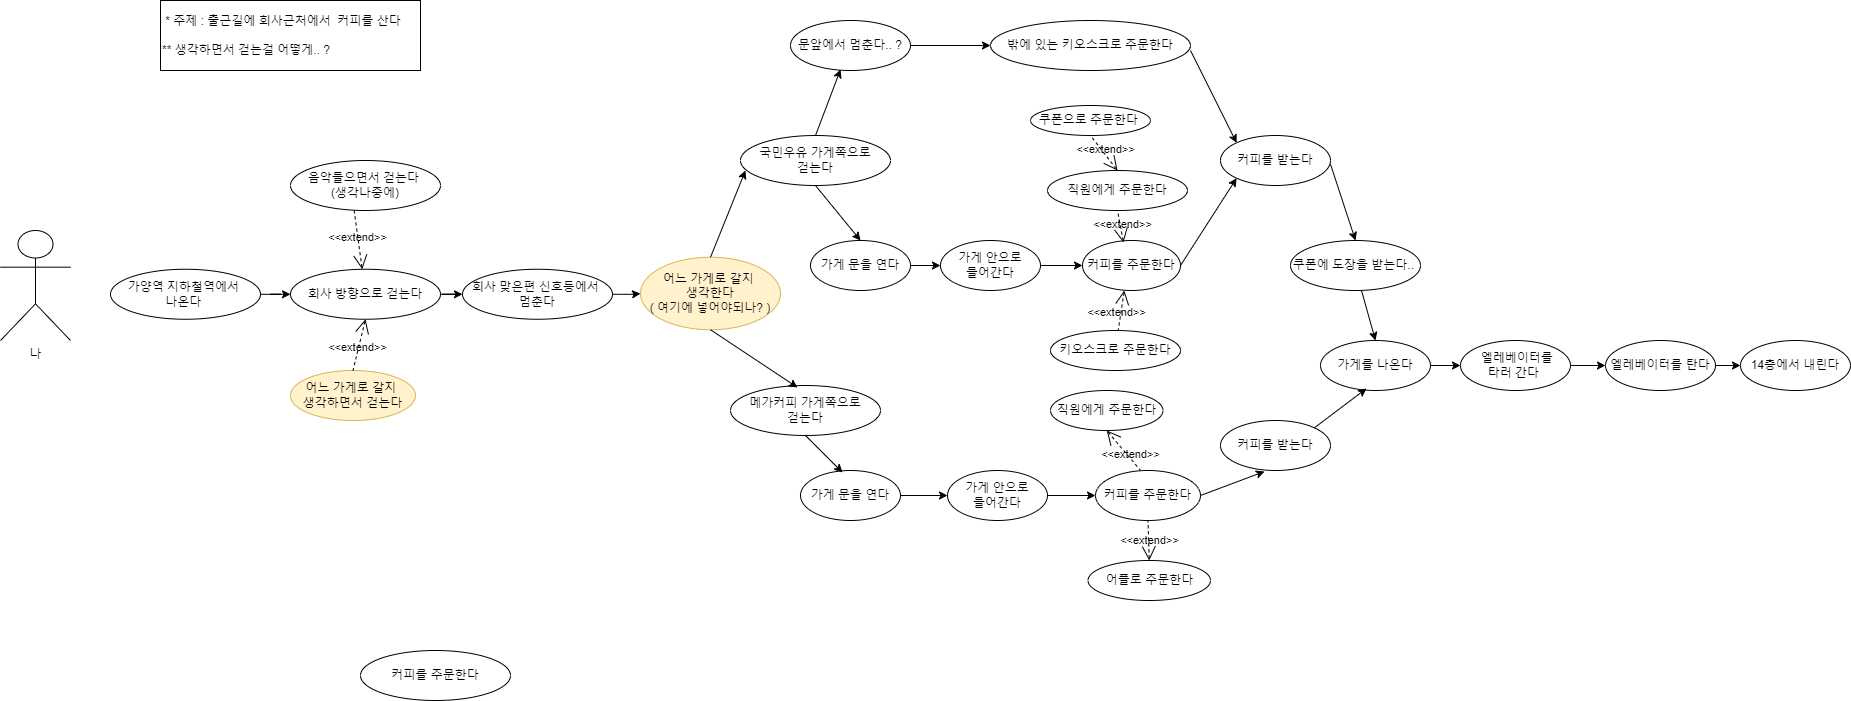

The diagram above was exported from draw.io. Its source (the exported page's mxGraphModel, read from the mxfile embedded in the PNG):
<mxGraphModel dx="2901" dy="1142" grid="1" gridSize="10" guides="1" tooltips="1" connect="1" arrows="1" fold="1" page="1" pageScale="1" pageWidth="827" pageHeight="1169" math="0" shadow="0">
  <root>
    <mxCell id="0" />
    <mxCell id="1" parent="0" />
    <mxCell id="a6851HNYbTkYE2Kyq5rs-73" value="" style="edgeStyle=orthogonalEdgeStyle;rounded=0;orthogonalLoop=1;jettySize=auto;html=1;" edge="1" parent="1" source="a6851HNYbTkYE2Kyq5rs-1" target="a6851HNYbTkYE2Kyq5rs-2">
      <mxGeometry relative="1" as="geometry" />
    </mxCell>
    <mxCell id="a6851HNYbTkYE2Kyq5rs-1" value="가양역 지하철역에서&amp;nbsp;&lt;br&gt;나온다&amp;nbsp;" style="ellipse;whiteSpace=wrap;html=1;" vertex="1" parent="1">
      <mxGeometry x="-10" y="718.75" width="150" height="50" as="geometry" />
    </mxCell>
    <mxCell id="a6851HNYbTkYE2Kyq5rs-74" value="" style="edgeStyle=orthogonalEdgeStyle;rounded=0;orthogonalLoop=1;jettySize=auto;html=1;" edge="1" parent="1" source="a6851HNYbTkYE2Kyq5rs-2" target="a6851HNYbTkYE2Kyq5rs-3">
      <mxGeometry relative="1" as="geometry" />
    </mxCell>
    <mxCell id="a6851HNYbTkYE2Kyq5rs-2" value="회사 방향으로 걷는다" style="ellipse;whiteSpace=wrap;html=1;" vertex="1" parent="1">
      <mxGeometry x="170" y="718.75" width="150" height="50" as="geometry" />
    </mxCell>
    <mxCell id="a6851HNYbTkYE2Kyq5rs-75" value="" style="edgeStyle=orthogonalEdgeStyle;rounded=0;orthogonalLoop=1;jettySize=auto;html=1;" edge="1" parent="1" source="a6851HNYbTkYE2Kyq5rs-3" target="a6851HNYbTkYE2Kyq5rs-50">
      <mxGeometry relative="1" as="geometry" />
    </mxCell>
    <mxCell id="a6851HNYbTkYE2Kyq5rs-3" value="회사 맞은편 신호등에서&amp;nbsp;&lt;br&gt;멈춘다" style="ellipse;whiteSpace=wrap;html=1;" vertex="1" parent="1">
      <mxGeometry x="342" y="718.75" width="150" height="50" as="geometry" />
    </mxCell>
    <mxCell id="a6851HNYbTkYE2Kyq5rs-6" value="커피를 주문한다" style="ellipse;whiteSpace=wrap;html=1;" vertex="1" parent="1">
      <mxGeometry x="240" y="1100" width="150" height="50" as="geometry" />
    </mxCell>
    <mxCell id="a6851HNYbTkYE2Kyq5rs-23" value="" style="edgeStyle=orthogonalEdgeStyle;rounded=0;orthogonalLoop=1;jettySize=auto;html=1;" edge="1" parent="1" source="a6851HNYbTkYE2Kyq5rs-7" target="a6851HNYbTkYE2Kyq5rs-13">
      <mxGeometry relative="1" as="geometry" />
    </mxCell>
    <mxCell id="a6851HNYbTkYE2Kyq5rs-7" value="가게 안으로&lt;br&gt;들어간다" style="ellipse;whiteSpace=wrap;html=1;" vertex="1" parent="1">
      <mxGeometry x="820" y="690" width="100" height="50" as="geometry" />
    </mxCell>
    <mxCell id="a6851HNYbTkYE2Kyq5rs-8" value="밖에 있는 키오스크로 주문한다" style="ellipse;whiteSpace=wrap;html=1;" vertex="1" parent="1">
      <mxGeometry x="870" y="470" width="200" height="50" as="geometry" />
    </mxCell>
    <mxCell id="a6851HNYbTkYE2Kyq5rs-9" value="키오스크로 주문한다" style="ellipse;whiteSpace=wrap;html=1;" vertex="1" parent="1">
      <mxGeometry x="930" y="780" width="130" height="40" as="geometry" />
    </mxCell>
    <mxCell id="a6851HNYbTkYE2Kyq5rs-10" value="직원에게 주문한다" style="ellipse;whiteSpace=wrap;html=1;" vertex="1" parent="1">
      <mxGeometry x="930" y="840" width="112.5" height="40" as="geometry" />
    </mxCell>
    <mxCell id="a6851HNYbTkYE2Kyq5rs-11" value="국민우유 가게쪽으로 &lt;br&gt;걷는다" style="ellipse;whiteSpace=wrap;html=1;" vertex="1" parent="1">
      <mxGeometry x="620" y="585" width="150" height="50" as="geometry" />
    </mxCell>
    <mxCell id="a6851HNYbTkYE2Kyq5rs-12" value="문앞에서 멈춘다.. ?" style="ellipse;whiteSpace=wrap;html=1;" vertex="1" parent="1">
      <mxGeometry x="670" y="470" width="120" height="50" as="geometry" />
    </mxCell>
    <mxCell id="a6851HNYbTkYE2Kyq5rs-13" value="커피를 주문한다" style="ellipse;whiteSpace=wrap;html=1;" vertex="1" parent="1">
      <mxGeometry x="962" y="690" width="98" height="50" as="geometry" />
    </mxCell>
    <mxCell id="a6851HNYbTkYE2Kyq5rs-14" value="어플로 주문한다" style="ellipse;whiteSpace=wrap;html=1;" vertex="1" parent="1">
      <mxGeometry x="967.5" y="1010" width="122.5" height="40" as="geometry" />
    </mxCell>
    <mxCell id="a6851HNYbTkYE2Kyq5rs-15" value="커피를 받는다" style="ellipse;whiteSpace=wrap;html=1;" vertex="1" parent="1">
      <mxGeometry x="1100" y="870" width="110" height="50" as="geometry" />
    </mxCell>
    <mxCell id="a6851HNYbTkYE2Kyq5rs-16" value="쿠폰에 도장을 받는다..&amp;nbsp;" style="ellipse;whiteSpace=wrap;html=1;" vertex="1" parent="1">
      <mxGeometry x="1170" y="690" width="130" height="50" as="geometry" />
    </mxCell>
    <mxCell id="a6851HNYbTkYE2Kyq5rs-17" value="메가커피 가게쪽으로 &lt;br&gt;걷는다" style="ellipse;whiteSpace=wrap;html=1;" vertex="1" parent="1">
      <mxGeometry x="610" y="835" width="150" height="50" as="geometry" />
    </mxCell>
    <mxCell id="a6851HNYbTkYE2Kyq5rs-18" value="" style="endArrow=classic;html=1;rounded=0;entryX=0.417;entryY=0.98;entryDx=0;entryDy=0;exitX=0.5;exitY=0;exitDx=0;exitDy=0;entryPerimeter=0;" edge="1" parent="1" source="a6851HNYbTkYE2Kyq5rs-11" target="a6851HNYbTkYE2Kyq5rs-12">
      <mxGeometry width="50" height="50" relative="1" as="geometry">
        <mxPoint x="733" y="618" as="sourcePoint" />
        <mxPoint x="769" y="606" as="targetPoint" />
      </mxGeometry>
    </mxCell>
    <mxCell id="a6851HNYbTkYE2Kyq5rs-20" value="직원에게 주문한다" style="ellipse;whiteSpace=wrap;html=1;" vertex="1" parent="1">
      <mxGeometry x="927" y="620" width="140" height="40" as="geometry" />
    </mxCell>
    <mxCell id="a6851HNYbTkYE2Kyq5rs-21" value="쿠폰으로 주문한다&amp;nbsp;" style="ellipse;whiteSpace=wrap;html=1;" vertex="1" parent="1">
      <mxGeometry x="910" y="555" width="120" height="30" as="geometry" />
    </mxCell>
    <mxCell id="a6851HNYbTkYE2Kyq5rs-22" value="&amp;lt;&amp;lt;extend&amp;gt;&amp;gt;" style="edgeStyle=none;html=1;startArrow=open;endArrow=none;startSize=12;verticalAlign=bottom;dashed=1;labelBackgroundColor=none;rounded=0;entryX=0.5;entryY=1;entryDx=0;entryDy=0;exitX=0.5;exitY=0;exitDx=0;exitDy=0;" edge="1" parent="1" source="a6851HNYbTkYE2Kyq5rs-20" target="a6851HNYbTkYE2Kyq5rs-21">
      <mxGeometry x="-0.2353" y="2" width="160" relative="1" as="geometry">
        <mxPoint x="994" y="820" as="sourcePoint" />
        <mxPoint x="1154" y="820" as="targetPoint" />
        <mxPoint as="offset" />
      </mxGeometry>
    </mxCell>
    <mxCell id="a6851HNYbTkYE2Kyq5rs-25" value="&amp;lt;&amp;lt;extend&amp;gt;&amp;gt;" style="edgeStyle=none;html=1;startArrow=open;endArrow=none;startSize=12;verticalAlign=bottom;dashed=1;labelBackgroundColor=none;rounded=0;exitX=0.418;exitY=0.04;exitDx=0;exitDy=0;exitPerimeter=0;entryX=0.5;entryY=1;entryDx=0;entryDy=0;" edge="1" parent="1" source="a6851HNYbTkYE2Kyq5rs-13" target="a6851HNYbTkYE2Kyq5rs-20">
      <mxGeometry x="-0.4276" y="-1" width="160" relative="1" as="geometry">
        <mxPoint x="1053.9699999999998" y="693" as="sourcePoint" />
        <mxPoint x="1028" y="660" as="targetPoint" />
        <mxPoint as="offset" />
      </mxGeometry>
    </mxCell>
    <mxCell id="a6851HNYbTkYE2Kyq5rs-26" value="&amp;lt;&amp;lt;extend&amp;gt;&amp;gt;" style="edgeStyle=none;html=1;startArrow=open;endArrow=none;startSize=12;verticalAlign=bottom;dashed=1;labelBackgroundColor=none;rounded=0;exitX=0.427;exitY=1;exitDx=0;exitDy=0;exitPerimeter=0;" edge="1" parent="1" source="a6851HNYbTkYE2Kyq5rs-13" target="a6851HNYbTkYE2Kyq5rs-9">
      <mxGeometry x="0.5583" y="-3" width="160" relative="1" as="geometry">
        <mxPoint x="1103" y="730" as="sourcePoint" />
        <mxPoint x="1100" y="791" as="targetPoint" />
        <mxPoint as="offset" />
      </mxGeometry>
    </mxCell>
    <mxCell id="a6851HNYbTkYE2Kyq5rs-29" value="" style="edgeStyle=orthogonalEdgeStyle;rounded=0;orthogonalLoop=1;jettySize=auto;html=1;" edge="1" parent="1" source="a6851HNYbTkYE2Kyq5rs-27" target="a6851HNYbTkYE2Kyq5rs-7">
      <mxGeometry relative="1" as="geometry" />
    </mxCell>
    <mxCell id="a6851HNYbTkYE2Kyq5rs-27" value="가게 문을 연다" style="ellipse;whiteSpace=wrap;html=1;" vertex="1" parent="1">
      <mxGeometry x="690" y="690" width="100" height="50" as="geometry" />
    </mxCell>
    <mxCell id="a6851HNYbTkYE2Kyq5rs-28" value="" style="endArrow=classic;html=1;rounded=0;entryX=0.5;entryY=0;entryDx=0;entryDy=0;exitX=0.5;exitY=1;exitDx=0;exitDy=0;" edge="1" parent="1" source="a6851HNYbTkYE2Kyq5rs-11" target="a6851HNYbTkYE2Kyq5rs-27">
      <mxGeometry width="50" height="50" relative="1" as="geometry">
        <mxPoint x="690" y="660" as="sourcePoint" />
        <mxPoint x="732" y="638" as="targetPoint" />
      </mxGeometry>
    </mxCell>
    <mxCell id="a6851HNYbTkYE2Kyq5rs-30" value="커피를 받는다" style="ellipse;whiteSpace=wrap;html=1;" vertex="1" parent="1">
      <mxGeometry x="1100" y="585" width="110" height="50" as="geometry" />
    </mxCell>
    <mxCell id="a6851HNYbTkYE2Kyq5rs-31" value="" style="endArrow=classic;html=1;rounded=0;entryX=0;entryY=0.5;entryDx=0;entryDy=0;" edge="1" parent="1" source="a6851HNYbTkYE2Kyq5rs-12" target="a6851HNYbTkYE2Kyq5rs-8">
      <mxGeometry width="50" height="50" relative="1" as="geometry">
        <mxPoint x="820" y="520" as="sourcePoint" />
        <mxPoint x="1000" y="500" as="targetPoint" />
      </mxGeometry>
    </mxCell>
    <mxCell id="a6851HNYbTkYE2Kyq5rs-33" value="" style="endArrow=classic;html=1;rounded=0;exitX=1;exitY=0.6;exitDx=0;exitDy=0;exitPerimeter=0;entryX=0;entryY=0;entryDx=0;entryDy=0;" edge="1" parent="1" source="a6851HNYbTkYE2Kyq5rs-8" target="a6851HNYbTkYE2Kyq5rs-30">
      <mxGeometry width="50" height="50" relative="1" as="geometry">
        <mxPoint x="1130" y="480" as="sourcePoint" />
        <mxPoint x="1240" y="590" as="targetPoint" />
      </mxGeometry>
    </mxCell>
    <mxCell id="a6851HNYbTkYE2Kyq5rs-34" value="" style="endArrow=classic;html=1;rounded=0;entryX=0;entryY=1;entryDx=0;entryDy=0;exitX=1;exitY=0.5;exitDx=0;exitDy=0;" edge="1" parent="1" source="a6851HNYbTkYE2Kyq5rs-13" target="a6851HNYbTkYE2Kyq5rs-30">
      <mxGeometry width="50" height="50" relative="1" as="geometry">
        <mxPoint x="1130" y="719" as="sourcePoint" />
        <mxPoint x="1224" y="670" as="targetPoint" />
      </mxGeometry>
    </mxCell>
    <mxCell id="a6851HNYbTkYE2Kyq5rs-35" value="&amp;nbsp;* 주제 : 출근길에 회사근처에서&amp;nbsp; 커피를 산다&lt;br&gt;&lt;br&gt;** 생각하면서 걷는걸 어떻게.. ?" style="rounded=0;whiteSpace=wrap;html=1;align=left;" vertex="1" parent="1">
      <mxGeometry x="40" y="450" width="260" height="70" as="geometry" />
    </mxCell>
    <mxCell id="a6851HNYbTkYE2Kyq5rs-37" value="음악들으면서 걷는다&amp;nbsp;&lt;br&gt;(생각나중에)" style="ellipse;whiteSpace=wrap;html=1;" vertex="1" parent="1">
      <mxGeometry x="170" y="610" width="150" height="50" as="geometry" />
    </mxCell>
    <mxCell id="a6851HNYbTkYE2Kyq5rs-36" value="어느 가게로 갈지&amp;nbsp;&lt;br&gt;생각하면서 걷는다" style="ellipse;whiteSpace=wrap;html=1;fillColor=#fff2cc;strokeColor=#d6b656;" vertex="1" parent="1">
      <mxGeometry x="170" y="820" width="125" height="50" as="geometry" />
    </mxCell>
    <mxCell id="a6851HNYbTkYE2Kyq5rs-43" value="&amp;lt;&amp;lt;extend&amp;gt;&amp;gt;" style="edgeStyle=none;html=1;startArrow=open;endArrow=none;startSize=12;verticalAlign=bottom;dashed=1;labelBackgroundColor=none;rounded=0;exitX=0.5;exitY=1;exitDx=0;exitDy=0;entryX=0.5;entryY=0;entryDx=0;entryDy=0;" edge="1" parent="1" source="a6851HNYbTkYE2Kyq5rs-2" target="a6851HNYbTkYE2Kyq5rs-36">
      <mxGeometry x="0.4299" y="1" width="160" relative="1" as="geometry">
        <mxPoint x="261" y="768.75" as="sourcePoint" />
        <mxPoint x="250" y="809.75" as="targetPoint" />
        <mxPoint as="offset" />
      </mxGeometry>
    </mxCell>
    <mxCell id="a6851HNYbTkYE2Kyq5rs-45" value="&amp;lt;&amp;lt;extend&amp;gt;&amp;gt;" style="edgeStyle=none;html=1;startArrow=open;endArrow=none;startSize=12;verticalAlign=bottom;dashed=1;labelBackgroundColor=none;rounded=0;entryX=0.424;entryY=0.993;entryDx=0;entryDy=0;entryPerimeter=0;" edge="1" parent="1" source="a6851HNYbTkYE2Kyq5rs-2" target="a6851HNYbTkYE2Kyq5rs-37">
      <mxGeometry x="-0.2353" y="2" width="160" relative="1" as="geometry">
        <mxPoint x="320" y="718.75" as="sourcePoint" />
        <mxPoint x="270" y="688.75" as="targetPoint" />
        <mxPoint as="offset" />
      </mxGeometry>
    </mxCell>
    <mxCell id="a6851HNYbTkYE2Kyq5rs-68" value="" style="edgeStyle=orthogonalEdgeStyle;rounded=0;orthogonalLoop=1;jettySize=auto;html=1;" edge="1" parent="1" source="a6851HNYbTkYE2Kyq5rs-48" target="a6851HNYbTkYE2Kyq5rs-49">
      <mxGeometry relative="1" as="geometry" />
    </mxCell>
    <mxCell id="a6851HNYbTkYE2Kyq5rs-48" value="&amp;nbsp;엘레베이터를 &lt;br&gt;타러 간다&amp;nbsp;" style="ellipse;whiteSpace=wrap;html=1;" vertex="1" parent="1">
      <mxGeometry x="1340" y="790" width="110" height="50" as="geometry" />
    </mxCell>
    <mxCell id="a6851HNYbTkYE2Kyq5rs-69" value="" style="edgeStyle=orthogonalEdgeStyle;rounded=0;orthogonalLoop=1;jettySize=auto;html=1;" edge="1" parent="1" source="a6851HNYbTkYE2Kyq5rs-49" target="a6851HNYbTkYE2Kyq5rs-52">
      <mxGeometry relative="1" as="geometry" />
    </mxCell>
    <mxCell id="a6851HNYbTkYE2Kyq5rs-49" value="엘레베이터를 탄다" style="ellipse;whiteSpace=wrap;html=1;" vertex="1" parent="1">
      <mxGeometry x="1485" y="790" width="110" height="50" as="geometry" />
    </mxCell>
    <mxCell id="a6851HNYbTkYE2Kyq5rs-50" value="어느 가게로 갈지&amp;nbsp;&lt;br&gt;생각한다&lt;br&gt;( 여기에 넣어야되나? )" style="ellipse;whiteSpace=wrap;html=1;fillColor=#fff2cc;strokeColor=#d6b656;" vertex="1" parent="1">
      <mxGeometry x="520" y="706.75" width="140" height="72.5" as="geometry" />
    </mxCell>
    <mxCell id="a6851HNYbTkYE2Kyq5rs-52" value="14층에서 내린다" style="ellipse;whiteSpace=wrap;html=1;" vertex="1" parent="1">
      <mxGeometry x="1620" y="790" width="110" height="50" as="geometry" />
    </mxCell>
    <mxCell id="a6851HNYbTkYE2Kyq5rs-62" value="" style="edgeStyle=orthogonalEdgeStyle;rounded=0;orthogonalLoop=1;jettySize=auto;html=1;" edge="1" parent="1" source="a6851HNYbTkYE2Kyq5rs-53" target="a6851HNYbTkYE2Kyq5rs-56">
      <mxGeometry relative="1" as="geometry" />
    </mxCell>
    <mxCell id="a6851HNYbTkYE2Kyq5rs-53" value="가게 안으로&lt;br&gt;들어간다" style="ellipse;whiteSpace=wrap;html=1;" vertex="1" parent="1">
      <mxGeometry x="827" y="920" width="100" height="50" as="geometry" />
    </mxCell>
    <mxCell id="a6851HNYbTkYE2Kyq5rs-54" value="" style="edgeStyle=orthogonalEdgeStyle;rounded=0;orthogonalLoop=1;jettySize=auto;html=1;" edge="1" parent="1" source="a6851HNYbTkYE2Kyq5rs-55" target="a6851HNYbTkYE2Kyq5rs-53">
      <mxGeometry relative="1" as="geometry" />
    </mxCell>
    <mxCell id="a6851HNYbTkYE2Kyq5rs-55" value="가게 문을 연다" style="ellipse;whiteSpace=wrap;html=1;" vertex="1" parent="1">
      <mxGeometry x="680" y="920" width="100" height="50" as="geometry" />
    </mxCell>
    <mxCell id="a6851HNYbTkYE2Kyq5rs-56" value="커피를 주문한다" style="ellipse;whiteSpace=wrap;html=1;" vertex="1" parent="1">
      <mxGeometry x="975" y="920" width="105" height="50" as="geometry" />
    </mxCell>
    <mxCell id="a6851HNYbTkYE2Kyq5rs-67" value="" style="edgeStyle=orthogonalEdgeStyle;rounded=0;orthogonalLoop=1;jettySize=auto;html=1;" edge="1" parent="1" source="a6851HNYbTkYE2Kyq5rs-58" target="a6851HNYbTkYE2Kyq5rs-48">
      <mxGeometry relative="1" as="geometry" />
    </mxCell>
    <mxCell id="a6851HNYbTkYE2Kyq5rs-58" value="가게를 나온다" style="ellipse;whiteSpace=wrap;html=1;" vertex="1" parent="1">
      <mxGeometry x="1200" y="790" width="110" height="50" as="geometry" />
    </mxCell>
    <mxCell id="a6851HNYbTkYE2Kyq5rs-59" value="&amp;lt;&amp;lt;extend&amp;gt;&amp;gt;" style="edgeStyle=none;html=1;startArrow=open;endArrow=none;startSize=12;verticalAlign=bottom;dashed=1;labelBackgroundColor=none;rounded=0;exitX=0.5;exitY=1;exitDx=0;exitDy=0;entryX=0.429;entryY=0;entryDx=0;entryDy=0;entryPerimeter=0;" edge="1" parent="1" source="a6851HNYbTkYE2Kyq5rs-10" target="a6851HNYbTkYE2Kyq5rs-56">
      <mxGeometry x="0.5583" y="-3" width="160" relative="1" as="geometry">
        <mxPoint x="1047.21" y="880" as="sourcePoint" />
        <mxPoint x="1047.21" y="920" as="targetPoint" />
        <mxPoint as="offset" />
      </mxGeometry>
    </mxCell>
    <mxCell id="a6851HNYbTkYE2Kyq5rs-60" value="&amp;lt;&amp;lt;extend&amp;gt;&amp;gt;" style="edgeStyle=none;html=1;startArrow=open;endArrow=none;startSize=12;verticalAlign=bottom;dashed=1;labelBackgroundColor=none;rounded=0;entryX=0.5;entryY=1;entryDx=0;entryDy=0;exitX=0.5;exitY=0;exitDx=0;exitDy=0;" edge="1" parent="1" source="a6851HNYbTkYE2Kyq5rs-14" target="a6851HNYbTkYE2Kyq5rs-56">
      <mxGeometry x="-0.4276" y="-1" width="160" relative="1" as="geometry">
        <mxPoint x="1048" y="1000" as="sourcePoint" />
        <mxPoint x="1048" y="960" as="targetPoint" />
        <mxPoint as="offset" />
      </mxGeometry>
    </mxCell>
    <mxCell id="a6851HNYbTkYE2Kyq5rs-63" value="" style="endArrow=classic;html=1;rounded=0;entryX=0.4;entryY=1.02;entryDx=0;entryDy=0;entryPerimeter=0;" edge="1" parent="1" target="a6851HNYbTkYE2Kyq5rs-15">
      <mxGeometry width="50" height="50" relative="1" as="geometry">
        <mxPoint x="1080" y="945" as="sourcePoint" />
        <mxPoint x="1130" y="920" as="targetPoint" />
      </mxGeometry>
    </mxCell>
    <mxCell id="a6851HNYbTkYE2Kyq5rs-64" value="" style="endArrow=classic;html=1;rounded=0;entryX=0.5;entryY=0;entryDx=0;entryDy=0;exitX=0.5;exitY=1;exitDx=0;exitDy=0;" edge="1" parent="1" target="a6851HNYbTkYE2Kyq5rs-16">
      <mxGeometry width="50" height="50" relative="1" as="geometry">
        <mxPoint x="1210" y="613.75" as="sourcePoint" />
        <mxPoint x="1255" y="653.75" as="targetPoint" />
      </mxGeometry>
    </mxCell>
    <mxCell id="a6851HNYbTkYE2Kyq5rs-65" value="" style="endArrow=classic;html=1;rounded=0;entryX=0.5;entryY=0;entryDx=0;entryDy=0;exitX=0.5;exitY=1;exitDx=0;exitDy=0;" edge="1" parent="1" target="a6851HNYbTkYE2Kyq5rs-58">
      <mxGeometry width="50" height="50" relative="1" as="geometry">
        <mxPoint x="1241" y="740" as="sourcePoint" />
        <mxPoint x="1266" y="816.25" as="targetPoint" />
      </mxGeometry>
    </mxCell>
    <mxCell id="a6851HNYbTkYE2Kyq5rs-70" value="" style="endArrow=classic;html=1;rounded=0;exitX=1;exitY=0;exitDx=0;exitDy=0;entryX=0.418;entryY=0.96;entryDx=0;entryDy=0;entryPerimeter=0;" edge="1" parent="1" source="a6851HNYbTkYE2Kyq5rs-15" target="a6851HNYbTkYE2Kyq5rs-58">
      <mxGeometry width="50" height="50" relative="1" as="geometry">
        <mxPoint x="1200" y="872.5" as="sourcePoint" />
        <mxPoint x="1255" y="840" as="targetPoint" />
      </mxGeometry>
    </mxCell>
    <mxCell id="a6851HNYbTkYE2Kyq5rs-71" value="" style="endArrow=classic;html=1;rounded=0;entryX=0.42;entryY=0.04;entryDx=0;entryDy=0;exitX=0.5;exitY=1;exitDx=0;exitDy=0;entryPerimeter=0;" edge="1" parent="1" source="a6851HNYbTkYE2Kyq5rs-17" target="a6851HNYbTkYE2Kyq5rs-55">
      <mxGeometry width="50" height="50" relative="1" as="geometry">
        <mxPoint x="710" y="885" as="sourcePoint" />
        <mxPoint x="755" y="925" as="targetPoint" />
      </mxGeometry>
    </mxCell>
    <mxCell id="a6851HNYbTkYE2Kyq5rs-76" value="" style="endArrow=classic;html=1;rounded=0;entryX=0.033;entryY=0.7;entryDx=0;entryDy=0;exitX=0.5;exitY=0;exitDx=0;exitDy=0;entryPerimeter=0;" edge="1" parent="1" source="a6851HNYbTkYE2Kyq5rs-50" target="a6851HNYbTkYE2Kyq5rs-11">
      <mxGeometry width="50" height="50" relative="1" as="geometry">
        <mxPoint x="610" y="707.5" as="sourcePoint" />
        <mxPoint x="674" y="668.5" as="targetPoint" />
      </mxGeometry>
    </mxCell>
    <mxCell id="a6851HNYbTkYE2Kyq5rs-77" value="" style="endArrow=classic;html=1;rounded=0;entryX=0.447;entryY=0.04;entryDx=0;entryDy=0;exitX=0.5;exitY=1;exitDx=0;exitDy=0;entryPerimeter=0;" edge="1" parent="1" source="a6851HNYbTkYE2Kyq5rs-50" target="a6851HNYbTkYE2Kyq5rs-17">
      <mxGeometry width="50" height="50" relative="1" as="geometry">
        <mxPoint x="600" y="780" as="sourcePoint" />
        <mxPoint x="610" y="697.5" as="targetPoint" />
      </mxGeometry>
    </mxCell>
    <mxCell id="a6851HNYbTkYE2Kyq5rs-78" value="나" style="shape=umlActor;verticalLabelPosition=bottom;verticalAlign=top;html=1;outlineConnect=0;" vertex="1" parent="1">
      <mxGeometry x="-120" y="680" width="70" height="110" as="geometry" />
    </mxCell>
  </root>
</mxGraphModel>